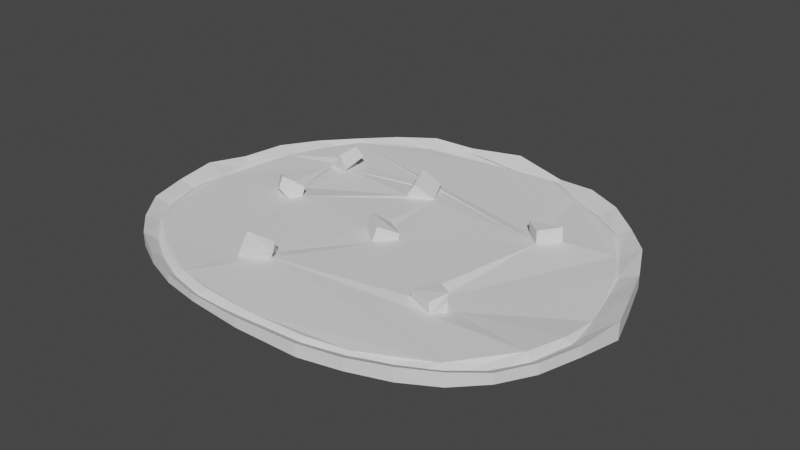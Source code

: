 # Source: kouign_amann_butter.blend  (saved by Blender 3.6.13; exported with 4.5.12 LTS)
import bpy
from mathutils import Matrix  # noqa: F401  (used for matrix-valued properties, if any)

bpy.ops.wm.read_factory_settings(use_empty=True)
scene = bpy.context.scene
scene.name = 'Scene'

# ---- collections
col_collection = bpy.data.collections.new('Collection'); scene.collection.children.link(col_collection)

# ---- world
world_world = bpy.data.worlds.new('World'); scene.world = world_world
world_world.use_nodes = True; world_world.node_tree.nodes.clear()
_N = world_world.node_tree.nodes; _L = world_world.node_tree.links
n0 = _N.new('ShaderNodeOutputWorld'); n0.name = 'World Output'; n0.location = (300, 300)
n1 = _N.new('ShaderNodeBackground'); n1.name = 'Background'; n1.location = (10, 300)
n1.inputs[0].default_value = (0.05088, 0.05088, 0.05088, 1.0)
_L.new(n1.outputs[0], n0.inputs[0])
n0.is_active_output = True
world_world.color = (0.05088, 0.05088, 0.05088)
world_world.use_sun_shadow = False
world_world.sun_shadow_jitter_overblur = 0.0

# ---- meshes
me_circle = bpy.data.meshes.new('Circle')
me_circle.from_pydata([(0.001208, 1.021, 0.1053), (0.6082, 0.4369, 0.1706), (-4.898e-06, 0.9292, 0.02461), (0.5388, 0.3474, 0.1626), (-0.2463, 0.9177, 0.009691), (-0.26, 0.9869, 0.07243), (0.4918, 0.5171, 0.1693), (-0.4176, 0.8545, 0.03444), (-0.4536, 0.9411, 0.09871), (0.451, 0.4205, 0.1491), (-0.578, 0.7698, 0.03243), (-0.6265, 0.8422, 0.08677), (0.087, 0.006919, 0.1211), (-0.7258, 0.6621, 0.008314), (-0.7767, 0.713, 0.07705), (-0.8344, 0.515, 0.02973), (0.02091, -0.06024, 0.1754), (-0.9039, 0.5614, 0.08162), (0.01174, -0.07372, 0.1095), (-0.9174, 0.3536, 0.03638), (-0.01191, 0.06474, 0.1212), (-1.001, 0.3881, 0.08934), (-0.9797, 0.1822, 0.01377), (-0.07067, 0.008026, 0.1933), (-1.052, 0.1965, 0.07501), (-0.08317, -0.006077, 0.1134), (-0.9845, 9.833e-07, 0.04381), (-0.5643, 0.464, 0.2209), (-0.5279, 0.4745, 0.1534), (-1.088, 0.0, 0.1097), (-0.5699, 0.3544, 0.2019), (-0.9727, -0.1808, 0.03006), (-1.062, -0.1986, 0.09732), (-0.5292, 0.3579, 0.1195), (-0.6636, 0.4834, 0.1099), (-0.9222, -0.355, 0.02392), (-1.005, -0.3919, 0.09807), (-0.823, -0.4877, 0.03623), (-0.898, -0.5358, 0.08824), (-0.7135, -0.592, 0.02011), (0.578, -0.2974, 0.182), (-0.7722, -0.6462, 0.09502), (0.5741, -0.298, 0.1178), (-0.5728, -0.6739, 0.0199), (0.5392, -0.3705, 0.1493), (-0.6157, -0.7304, 0.08201), (-0.413, -0.738, 0.01335), (0.4787, -0.2345, 0.1606), (-0.4406, -0.7938, 0.07562), (0.4162, -0.3337, 0.1301), (-0.2381, -0.776, 0.01255), (-0.2516, -0.8323, 0.07), (0.007951, -0.7822, 0.02513), (0.007816, -0.8481, 0.07686), (0.2936, -0.7678, 0.02778), (-0.2952, -0.5123, 0.2063), (0.3087, -0.8382, 0.08568), (-0.31, -0.4761, 0.2307), (0.4671, -0.7299, 0.02934), (0.498, -0.7978, 0.08634), (0.6275, -0.6701, 0.02797), (-0.1863, -0.4586, 0.1425), (0.674, -0.7347, 0.09374), (-0.2168, -0.4179, 0.1705), (-0.5173, 0.06343, 0.1406), (0.7685, -0.5899, 0.02534), (0.8272, -0.644, 0.08873), (0.8841, -0.4925, 0.022), (-0.5842, -0.006434, 0.2302), (0.9531, -0.5336, 0.08141), (-0.5921, -0.02547, 0.1454), (0.9633, -0.3557, 0.02324), (1.039, -0.3879, 0.08419), (-0.676, 0.06966, 0.1643), (1.015, -0.1811, 0.02689), (1.097, -0.1975, 0.08562), (-0.03686, 0.3933, 0.09384), (1.022, -0.002059, 0.04866), (1.13, 0.003935, 0.1087), (0.9691, 0.1671, 0.03923), (-0.1142, 0.3483, 0.1858), (1.068, 0.1918, 0.1025), (-0.1468, 0.3383, 0.1069), (-0.08312, 0.5048, 0.1237), (0.918, 0.3419, 0.03287), (1.004, 0.3775, 0.08089), (0.8339, 0.502, 0.02996), (-0.1636, 0.4657, 0.2177), (0.9167, 0.5573, 0.09762), (-0.1876, 0.459, 0.1396), (0.7184, 0.6411, 0.03229), (0.7839, 0.7066, 0.08096), (0.5798, 0.7574, 0.02774), (0.6332, 0.8373, 0.09234), (0.4192, 0.8405, 0.03323), (0.4561, 0.9299, 0.08861), (0.2485, 0.904, 0.007758), (0.2622, 0.9725, 0.05594), (-0.26, 0.9869, 0.02502), (-0.2462, 0.9169, 0.08579), (-0.0007937, 0.9213, 0.05448), (-0.000292, 1.02, -0.00429), (-0.4541, 0.9424, -0.004167), (-0.4182, 0.8556, 0.06577), (-0.627, 0.843, 0.008826), (-0.5825, 0.7763, 0.08296), (-0.7772, 0.7135, 0.01903), (-0.7252, 0.6614, 0.08702), (-0.9051, 0.5622, 0.01285), (-0.8359, 0.5159, 0.07157), (-1.001, 0.3883, 0.007055), (-0.9176, 0.3537, 0.06125), (-1.053, 0.1967, 0.02069), (-0.9814, 0.1825, 0.08743), (-1.088, 0.0, -0.0127), (-0.9836, 5.817e-05, 0.05118), (-1.063, -0.1988, -0.002253), (-0.9726, -0.1807, 0.06689), (-1.005, -0.3908, 0.001398), (-0.9183, -0.3526, 0.06319), (-0.8985, -0.535, 8.638e-05), (-0.8281, -0.4919, 0.06635), (-0.7716, -0.6452, -0.003669), (-0.7112, -0.5885, 0.06003), (-0.6154, -0.7295, 0.009035), (-0.5716, -0.6709, 0.06246), (-0.4407, -0.7942, 0.01216), (-0.4127, -0.7366, 0.07266), (-0.2516, -0.8323, 0.01875), (-0.238, -0.7749, 0.07406), (0.007811, -0.8493, 0.008354), (0.007845, -0.7858, 0.07035), (0.3088, -0.8395, -0.0004437), (0.2943, -0.7746, 0.07355), (0.4981, -0.798, 0.001633), (0.4674, -0.7311, 0.06171), (0.6736, -0.7337, -0.002456), (0.6247, -0.6643, 0.04841), (0.8279, -0.645, -0.003093), (0.7704, -0.5927, 0.07028), (0.9528, -0.5324, 0.008633), (0.8799, -0.4886, 0.05571), (1.04, -0.3879, 0.01108), (0.9696, -0.3583, 0.08943), (1.098, -0.1975, 0.01151), (1.017, -0.1817, 0.07642), (1.131, 0.001936, -0.01027), (1.022, -0.003374, 0.04887), (1.068, 0.189, -0.02315), (0.9733, 0.1673, 0.0506), (1.004, 0.3777, -0.003111), (0.9193, 0.3422, 0.04941), (0.9161, 0.557, -0.01713), (0.8314, 0.5002, 0.04264), (0.786, 0.7088, -0.008147), (0.7259, 0.6487, 0.07149), (0.6333, 0.8375, -0.01357), (0.5797, 0.7573, 0.05123), (0.4556, 0.9286, -0.006427), (0.4188, 0.8397, 0.04406), (0.2622, 0.9739, 0.02028), (0.249, 0.9074, 0.07947), (-0.6643, 0.4808, 0.08246), (0.4244, -0.3307, 0.08976), (0.4877, -0.2295, 0.05072), (0.5826, -0.2839, 0.05161), (0.5454, -0.373, 0.07148), (0.5819, -0.3104, 0.06169), (-0.6642, 0.3762, 0.06129), (-0.6766, 0.4255, 0.06268), (-0.6094, 0.1372, 0.05656), (-0.6183, 0.1457, 0.05369), (-0.5452, 0.3613, 0.08393), (-0.6227, 0.3791, 0.07828), (-0.5608, 0.3847, 0.08834), (-0.5783, 0.4707, 0.08213), (-0.6684, 0.04076, 0.06446), (-0.6785, 0.04854, 0.06447), (-0.5202, 0.05007, 0.08066), (-0.3372, -0.5144, 0.07019), (-0.3799, -0.452, 0.06507), (-0.03677, 0.3979, 0.08279), (-0.09128, 0.4954, 0.0745), (-0.1433, 0.3452, 0.09265), (-0.132, 0.3561, 0.0841), (-0.1605, 0.4776, 0.06854), (-0.5577, 0.001759, 0.06969), (-0.2264, -0.4221, 0.08074), (-0.2357, -0.3903, 0.07459), (-0.01222, 0.06607, 0.07257), (-0.06806, -0.005678, 0.08573), (-0.2067, -0.4516, 0.08769), (0.004858, -0.08206, 0.06083), (0.03292, -0.06494, 0.07972), (0.4568, 0.4215, 0.05844), (0.4923, 0.5169, 0.0676), (0.6111, 0.4372, 0.06854), (0.5391, 0.3474, 0.07312), (0.08283, 0.003959, 0.08135)], [], [(97, 160, 101, 0), (81, 148, 150, 85), (41, 122, 124, 45), (85, 150, 152, 88), (45, 124, 126, 48), (88, 152, 154, 91), (48, 126, 128, 51), (91, 154, 156, 93), (51, 128, 130, 53), (8, 102, 104, 11), (93, 156, 158, 95), (53, 130, 132, 56), (11, 104, 106, 14), (95, 158, 160, 97), (56, 132, 134, 59), (14, 106, 108, 17), (143, 165, 167, 164, 153, 151, 149, 147, 145), (155, 153, 196, 195, 161, 159, 157), (179, 127, 125, 123, 121, 119, 117, 115, 113, 111, 169, 168, 173, 171, 177, 176, 186, 180), (172, 184, 183, 181, 182, 185, 174, 175, 162, 169, 111, 109, 107, 105, 103, 99, 100, 161, 195, 194, 197, 196, 153, 164, 163, 166, 165, 143, 141, 139, 137, 135, 133, 131, 129, 127, 179, 191, 187, 192, 198, 189, 190, 193, 188, 180, 186, 178, 170, 171, 173), (184, 172, 174, 185), (188, 193, 192, 187), (59, 134, 136, 62), (17, 108, 110, 21), (5, 98, 102, 8), (62, 136, 138, 66), (21, 110, 112, 24), (66, 138, 140, 69), (24, 112, 114, 29), (69, 140, 142, 72), (29, 114, 116, 32), (72, 142, 144, 75), (32, 116, 118, 36), (75, 144, 146, 78), (36, 118, 120, 38), (78, 146, 148, 81), (38, 120, 122, 41), (5, 4, 2, 0), (8, 7, 4, 5), (11, 10, 7, 8), (14, 13, 10, 11), (17, 15, 13, 14), (21, 19, 15, 17), (24, 22, 19, 21), (29, 26, 22, 24), (32, 31, 26, 29), (36, 35, 31, 32), (38, 37, 35, 36), (41, 39, 37, 38), (45, 43, 39, 41), (48, 46, 43, 45), (51, 50, 46, 48), (53, 52, 50, 51), (56, 54, 52, 53), (59, 58, 54, 56), (62, 60, 58, 59), (66, 65, 60, 62), (69, 67, 65, 66), (72, 71, 67, 69), (75, 74, 71, 72), (78, 77, 74, 75), (81, 79, 77, 78), (85, 84, 79, 81), (88, 86, 84, 85), (91, 90, 86, 88), (93, 92, 90, 91), (95, 94, 92, 93), (97, 96, 94, 95), (0, 2, 96, 97), (99, 98, 101, 100), (103, 102, 98, 99), (105, 104, 102, 103), (107, 106, 104, 105), (109, 108, 106, 107), (111, 110, 108, 109), (113, 112, 110, 111), (115, 114, 112, 113), (117, 116, 114, 115), (119, 118, 116, 117), (121, 120, 118, 119), (123, 122, 120, 121), (125, 124, 122, 123), (127, 126, 124, 125), (129, 128, 126, 127), (131, 130, 128, 129), (133, 132, 130, 131), (135, 134, 132, 133), (137, 136, 134, 135), (139, 138, 136, 137), (141, 140, 138, 139), (143, 142, 140, 141), (145, 144, 142, 143), (147, 146, 144, 145), (149, 148, 146, 147), (151, 150, 148, 149), (153, 152, 150, 151), (155, 154, 152, 153), (157, 156, 154, 155), (159, 158, 156, 157), (161, 160, 158, 159), (100, 101, 160, 161), (0, 101, 98, 5), (197, 3, 1, 196), (9, 3, 197, 194), (195, 6, 9, 194), (196, 1, 6, 195), (1, 3, 9, 6), (18, 16, 12, 198, 192), (23, 16, 18, 25), (189, 20, 23, 25, 190), (198, 12, 20, 189), (12, 16, 23, 20), (190, 25, 18, 192, 193), (30, 27, 28, 33), (173, 168, 30, 33, 172), (34, 169, 162), (175, 28, 27, 34, 162), (27, 30, 168, 169, 34), (4, 7, 10, 13, 15, 19, 22, 26, 31, 35, 37, 39, 43, 46, 50, 52, 54, 58, 60, 65, 67, 71, 74, 77, 79, 84, 86, 90, 92, 94, 96, 2), (33, 28, 175, 174, 172), (44, 40, 42, 165, 166), (49, 44, 166, 163), (164, 47, 49, 163), (40, 47, 164, 167, 42), (40, 44, 49, 47), (167, 165, 42), (180, 57, 55, 179), (61, 55, 57, 63), (61, 63, 188, 187, 191), (179, 55, 61, 191), (188, 63, 57, 180), (186, 70, 68, 64, 178), (177, 73, 68, 70, 176), (171, 73, 177), (64, 170, 178), (64, 68, 73, 171, 170), (70, 186, 176), (82, 80, 76, 181, 183), (87, 80, 82, 89), (182, 83, 87, 89, 185), (181, 76, 83, 182), (83, 76, 80, 87), (185, 89, 82, 183, 184)])
_uv = me_circle.uv_layers.new(name='UVMap')
_uv.uv.foreach_set('vector', [0.0, 0.0, 0.0, 0.0, 0.0, 0.0, 0.0, 0.0, 0.0, 0.0, 0.0, 0.0, 0.0, 0.0, 0.0, 0.0, 0.0, 0.0, 0.0, 0.0, 0.0, 0.0, 0.0, 0.0, 0.0, 0.0, 0.0, 0.0, 0.0, 0.0, 0.0, 0.0, 0.0, 0.0, 0.0, 0.0, 0.0, 0.0, 0.0, 0.0, 0.0, 0.0, 0.0, 0.0, 0.0, 0.0, 0.0, 0.0, 0.0, 0.0, 0.0, 0.0, 0.0, 0.0, 0.0, 0.0, 0.0, 0.0, 0.0, 0.0, 0.0, 0.0, 0.0, 0.0, 0.0, 0.0, 0.0, 0.0, 0.0, 0.0, 0.0, 0.0, 0.0, 0.0, 0.0, 0.0, 0.0, 0.0, 0.0, 0.0, 0.0, 0.0, 0.0, 0.0, 0.0, 0.0, 0.0, 0.0, 0.0, 0.0, 0.0, 0.0, 0.0, 0.0, 0.0, 0.0, 0.0, 0.0, 0.0, 0.0, 0.0, 0.0, 0.0, 0.0, 0.0, 0.0, 0.0, 0.0, 0.0, 0.0, 0.0, 0.0, 0.0, 0.0, 0.0, 0.0, 0.0, 0.0, 0.0, 0.0, 0.0, 0.0, 0.0, 0.0, 0.0, 0.0, 0.0, 0.0, 0.0, 0.0, 0.0, 0.0, 0.0, 0.0, 0.0, 0.0, 0.0, 0.0, 0.0, 0.0, 0.0, 0.0, 0.0, 0.0, 0.0, 0.0, 0.0, 0.0, 0.0, 0.0, 0.0, 0.0, 0.0, 0.0, 0.0, 0.0, 0.0, 0.0, 0.0, 0.0, 0.0, 0.0, 0.0, 0.0, 0.0, 0.0, 0.0, 0.0, 0.0, 0.0, 0.0, 0.0, 0.0, 0.0, 0.0, 0.0, 0.0, 0.0, 0.0, 0.0, 0.0, 0.0, 0.0, 0.0, 0.0, 0.0, 0.0, 0.0, 0.0, 0.0, 0.0, 0.0, 0.0, 0.0, 0.0, 0.0, 0.0, 0.0, 0.0, 0.0, 0.0, 0.0, 0.0, 0.0, 0.0, 0.0, 0.0, 0.0, 0.0, 0.0, 0.0, 0.0, 0.0, 0.0, 0.0, 0.0, 0.0, 0.0, 0.0, 0.0, 0.0, 0.0, 0.0, 0.0, 0.0, 0.0, 0.0, 0.0, 0.0, 0.0, 0.0, 0.0, 0.0, 0.0, 0.0, 0.0, 0.0, 0.0, 0.0, 0.0, 0.0, 0.0, 0.0, 0.0, 0.0, 0.0, 0.0, 0.0, 0.0, 0.0, 0.0, 0.0, 0.0, 0.0, 0.0, 0.0, 0.0, 0.0, 0.0, 0.0, 0.0, 0.0, 0.0, 0.0, 0.0, 0.0, 0.0, 0.0, 0.0, 0.0, 0.0, 0.0, 0.0, 0.0, 0.0, 0.0, 0.0, 0.0, 0.0, 0.0, 0.0, 0.0, 0.0, 0.0, 0.0, 0.0, 0.0, 0.0, 0.0, 0.0, 0.0, 0.0, 0.0, 0.0, 0.0, 0.0, 0.0, 0.0, 0.0, 0.0, 0.0, 0.0, 0.0, 0.0, 0.0, 0.0, 0.0, 0.0, 0.0, 0.0, 0.0, 0.0, 0.0, 0.0, 0.0, 0.0, 0.0, 0.0, 0.0, 0.0, 0.0, 0.0, 0.0, 0.0, 0.0, 0.0, 0.0, 0.0, 0.0, 0.0, 0.0, 0.0, 0.0, 0.0, 0.0, 0.0, 0.0, 0.0, 0.0, 0.0, 0.0, 0.0, 0.0, 0.0, 0.0, 0.0, 0.0, 0.0, 0.0, 0.0, 0.0, 0.0, 0.0, 0.0, 0.0, 0.0, 0.0, 0.0, 0.0, 0.0, 0.0, 0.0, 0.0, 0.0, 0.0, 0.0, 0.0, 0.0, 0.0, 0.0, 0.0, 0.0, 0.0, 0.0, 0.0, 0.0, 0.0, 0.0, 0.0, 0.0, 0.0, 0.0, 0.0, 0.0, 0.0, 0.0, 0.0, 0.0, 0.0, 0.0, 0.0, 0.0, 0.0, 0.0, 0.0, 0.0, 0.0, 0.0, 0.0, 0.0, 0.0, 0.0, 0.0, 0.0, 0.0, 0.0, 0.0, 0.0, 0.0, 0.0, 0.0, 0.0, 0.0, 0.0, 0.0, 0.0, 0.0, 0.0, 0.0, 0.0, 0.0, 0.0, 0.0, 0.0, 0.0, 0.0, 0.0, 0.0, 0.0, 0.0, 0.0, 0.0, 0.0, 0.0, 0.0, 0.0, 0.0, 0.0, 0.0, 0.0, 0.0, 0.0, 0.0, 0.0, 0.0, 0.0, 0.0, 0.0, 0.0, 0.0, 0.0, 0.0, 0.0, 0.0, 0.0, 0.0, 0.0, 0.0, 0.0, 0.0, 0.0, 0.0, 0.0, 0.0, 0.0, 0.0, 0.0, 0.0, 0.0, 0.0, 0.0, 0.0, 0.0, 0.0, 0.0, 0.0, 0.0, 0.0, 0.0, 0.0, 0.0, 0.0, 0.0, 0.0, 0.0, 0.0, 0.0, 0.0, 0.0, 0.0, 0.0, 0.0, 0.0, 0.0, 0.0, 0.0, 0.0, 0.0, 0.0, 0.0, 0.0, 0.0, 0.0, 0.0, 0.0, 0.0, 0.0, 0.0, 0.0, 0.0, 0.0, 0.0, 0.0, 0.0, 0.0, 0.0, 0.0, 0.0, 0.0, 0.0, 0.0, 0.0, 0.0, 0.0, 0.0, 0.0, 0.0, 0.0, 0.0, 0.0, 0.0, 0.0, 0.0, 0.0, 0.0, 0.0, 0.0, 0.0, 0.0, 0.0, 0.0, 0.0, 0.0, 0.0, 0.0, 0.0, 0.0, 0.0, 0.0, 0.0, 0.0, 0.0, 0.0, 0.0, 0.0, 0.0, 0.0, 0.0, 0.0, 0.0, 0.0, 0.0, 0.0, 0.0, 0.0, 0.0, 0.0, 0.0, 0.0, 0.0, 0.0, 0.0, 0.0, 0.0, 0.0, 0.0, 0.0, 0.0, 0.0, 0.0, 0.0, 0.0, 0.0, 0.0, 0.0, 0.0, 0.0, 0.0, 0.0, 0.0, 0.0, 0.0, 0.0, 0.0, 0.0, 0.0, 0.0, 0.0, 0.0, 0.0, 0.0, 0.0, 0.0, 0.0, 0.0, 0.0, 0.0, 0.0, 0.0, 0.0, 0.0, 0.0, 0.0, 0.0, 0.0, 0.0, 0.0, 0.0, 0.0, 0.0, 0.0, 0.0, 0.0, 0.0, 0.0, 0.0, 0.0, 0.0, 0.0, 0.0, 0.0, 0.0, 0.0, 0.0, 0.0, 0.0, 0.0, 0.0, 0.0, 0.0, 0.0, 0.0, 0.0, 0.0, 0.0, 0.0, 0.0, 0.0, 0.0, 0.0, 0.0, 0.0, 0.0, 0.0, 0.0, 0.0, 0.0, 0.0, 0.0, 0.0, 0.0, 0.0, 0.0, 0.0, 0.0, 0.0, 0.0, 0.0, 0.0, 0.0, 0.0, 0.0, 0.0, 0.0, 0.0, 0.0, 0.0, 0.0, 0.0, 0.0, 0.0, 0.0, 0.0, 0.0, 0.0, 0.0, 0.0, 0.0, 0.0, 0.0, 0.0, 0.0, 0.0, 0.0, 0.0, 0.0, 0.0, 0.0, 0.0, 0.0, 0.0, 0.0, 0.0, 0.0, 0.0, 0.0, 0.0, 0.0, 0.0, 0.0, 0.0, 0.0, 0.0, 0.0, 0.0, 0.0, 0.0, 0.0, 0.0, 0.0, 0.0, 0.0, 0.0, 0.0, 0.0, 0.0, 0.0, 0.0, 0.0, 0.0, 0.0, 0.0, 0.0, 0.0, 0.0, 0.0, 0.0, 0.0, 0.0, 0.0, 0.0, 0.0, 0.0, 0.0, 0.0, 0.0, 0.0, 0.0, 0.0, 0.0, 0.0, 0.0, 0.0, 0.0, 0.0, 0.0, 0.0, 0.0, 0.0, 0.0, 0.0, 0.0, 0.0, 0.0, 0.0, 0.0, 0.0, 0.0, 0.0, 0.0, 0.0, 0.0, 0.0, 0.0, 0.0, 0.0, 0.0, 0.0, 0.0, 0.0, 0.0, 0.0, 0.0, 0.0, 0.0, 0.0, 0.0, 0.0, 0.0, 0.0, 0.0, 0.0, 0.0, 0.0, 0.0, 0.0, 0.0, 0.0, 0.0, 0.0, 0.0, 0.0, 0.0, 0.0, 0.0, 0.0, 0.0, 0.0, 0.0, 0.0, 0.0, 0.0, 0.0, 0.0, 0.0, 0.0, 0.0, 0.0, 0.0, 0.0, 0.0, 0.0, 0.0, 0.0, 0.0, 0.0, 0.0, 0.0, 0.0, 0.0, 0.0, 0.0, 0.0, 0.0, 0.0, 0.0, 0.0, 0.0, 0.0, 0.0, 0.0, 0.0, 0.0, 0.0, 0.0, 0.0, 0.0, 0.0, 0.0, 0.0, 0.0, 0.0, 0.0, 0.0, 0.0, 0.0, 0.0, 0.0, 0.0, 0.0, 0.0, 0.0, 0.0, 0.0, 0.0, 0.0, 0.0, 0.0, 0.0, 0.0, 0.0, 0.0, 0.0, 0.0, 0.0, 0.0, 0.0, 0.0, 0.0, 0.0, 0.0, 0.0, 0.0, 0.0, 0.0, 0.0, 0.0, 0.0, 0.0, 0.0, 0.0, 0.0, 0.0, 0.0, 0.0, 0.0, 0.0, 0.0, 0.0, 0.0, 0.0, 0.0, 0.0, 0.0, 0.0, 0.0, 0.0, 0.0, 0.0, 0.0, 0.0, 0.0, 0.0, 0.0, 0.0, 0.0, 0.0, 0.0, 0.0, 0.0, 0.0, 0.0, 0.0, 0.0, 0.0, 0.0, 0.0, 0.0, 0.0, 0.0, 0.0, 0.0, 0.0, 0.0, 0.0, 0.0, 0.0, 0.0, 0.0, 0.0, 0.0, 0.0, 0.0, 0.0, 0.0, 0.0, 0.0, 0.0, 0.0, 0.0, 0.0, 0.0, 0.0, 0.0, 0.5589, 0.25, 0.375, 0.25, 0.375, 0.0, 0.5607, 0.0, 0.375, 0.5, 0.375, 0.25, 0.5589, 0.25, 0.5532, 0.5, 0.555, 0.75, 0.375, 0.75, 0.375, 0.5, 0.5532, 0.5, 0.5607, 1.0, 0.375, 1.0, 0.375, 0.75, 0.555, 0.75, 0.125, 0.75, 0.125, 0.5, 0.375, 0.5, 0.375, 0.75, 0.625, 0.25, 0.375, 0.25, 0.375, 0.0, 0.4582, 0.0, 0.625, 0.2293, 0.375, 0.5, 0.375, 0.25, 0.625, 0.25, 0.625, 0.5, 0.4763, 0.75, 0.375, 0.75, 0.375, 0.5, 0.625, 0.5, 0.625, 0.5455, 0.4582, 1.0, 0.375, 1.0, 0.375, 0.75, 0.4763, 0.75, 0.125, 0.75, 0.125, 0.5, 0.375, 0.5, 0.375, 0.75, 0.625, 0.5455, 0.625, 0.5, 0.875, 0.5, 0.875, 0.5207, 0.8521, 0.5229, 0.375, 0.25, 0.375, 0.0, 0.625, 0.0, 0.625, 0.25, 0.4765, 0.3985, 0.375, 0.4715, 0.375, 0.25, 0.625, 0.25, 0.625, 0.2917, 0.375, 0.75, 0.375, 0.6054, 0.4285, 0.75, 0.625, 0.8907, 0.625, 1.0, 0.375, 1.0, 0.375, 0.75, 0.4285, 0.75, 0.125, 0.75, 0.125, 0.5, 0.3465, 0.5, 0.375, 0.6054, 0.375, 0.75, 0.0, 0.0, 0.0, 0.0, 0.0, 0.0, 0.0, 0.0, 0.0, 0.0, 0.0, 0.0, 0.0, 0.0, 0.0, 0.0, 0.0, 0.0, 0.0, 0.0, 0.0, 0.0, 0.0, 0.0, 0.0, 0.0, 0.0, 0.0, 0.0, 0.0, 0.0, 0.0, 0.0, 0.0, 0.0, 0.0, 0.0, 0.0, 0.0, 0.0, 0.0, 0.0, 0.0, 0.0, 0.0, 0.0, 0.0, 0.0, 0.0, 0.0, 0.0, 0.0, 0.0, 0.0, 0.0, 0.0, 0.0, 0.0, 0.0, 0.0, 0.0, 0.0, 0.0, 0.0, 0.875, 0.5, 0.875, 0.75, 0.7657, 0.75, 0.8178, 0.5572, 0.8333, 0.5, 0.375, 0.25, 0.375, 0.0, 0.625, 0.0, 0.625, 0.03496, 0.5446, 0.25, 0.375, 0.5, 0.375, 0.25, 0.5446, 0.25, 0.4577, 0.5, 0.5512, 0.75, 0.375, 0.75, 0.375, 0.5, 0.4577, 0.5, 0.375, 1.0, 0.375, 0.75, 0.5512, 0.75, 0.625, 0.9624, 0.625, 1.0, 0.125, 0.75, 0.125, 0.5, 0.375, 0.5, 0.375, 0.75, 0.8374, 0.75, 0.875, 0.715, 0.875, 0.75, 0.625, 0.004336, 0.625, 0.25, 0.375, 0.25, 0.375, 0.06683, 0.375, 0.5, 0.375, 0.25, 0.625, 0.25, 0.625, 0.5, 0.375, 0.5, 0.625, 0.5, 0.625, 0.6357, 0.5166, 0.6084, 0.375, 0.5726, 0.125, 0.6832, 0.125, 0.5, 0.375, 0.5, 0.375, 0.5726, 0.625, 0.6357, 0.625, 0.5, 0.875, 0.5, 0.875, 0.7457, 0.625, 0.1209, 0.625, 0.25, 0.375, 0.25, 0.375, 0.0, 0.5115, 0.0, 0.5954, 0.5, 0.375, 0.5, 0.375, 0.25, 0.625, 0.25, 0.625, 0.4509, 0.375, 0.7349, 0.375, 0.5, 0.5954, 0.5, 0.375, 1.0, 0.375, 0.7735, 0.5115, 1.0, 0.125, 0.75, 0.125, 0.5, 0.375, 0.5, 0.375, 0.7349, 0.3515, 0.75, 0.875, 0.5, 0.875, 0.6291, 0.6741, 0.5, 0.625, 0.25, 0.375, 0.25, 0.375, 0.0, 0.3887, 0.0, 0.625, 0.2247, 0.375, 0.5, 0.375, 0.25, 0.625, 0.25, 0.625, 0.5, 0.4743, 0.75, 0.375, 0.75, 0.375, 0.5, 0.625, 0.5, 0.625, 0.6067, 0.3887, 1.0, 0.375, 1.0, 0.375, 0.75, 0.4743, 0.75, 0.375, 0.75, 0.125, 0.75, 0.125, 0.5, 0.375, 0.5, 0.625, 0.6067, 0.625, 0.5, 0.875, 0.5, 0.875, 0.5253, 0.8375, 0.5375])
me_circle.update()

# ---- objects
ob_circle = bpy.data.objects.new('Circle', me_circle)

# ---- transforms, parenting, visibility, modifiers, constraints
ob_circle.location = (0.0, 0.0, 0.0)
ob_circle.scale = (1.0, 1.0, 0.6708)

# ---- collection membership
col_collection.objects.link(ob_circle)

# ---- scene / render settings (as saved in the file)
scene.frame_start = 1; scene.frame_end = 250; scene.frame_set(4)
scene.render.engine = 'BLENDER_EEVEE_NEXT'
scene.cycles.sampling_pattern = 'TABULATED_SOBOL'
scene.view_settings.view_transform = 'Filmic'
bpy.context.view_layer.update()

# ---- added for rendering (the .blend has no active camera and no usable light): camera, sun
cam_auto = bpy.data.cameras.new('AutoCamera')
cam_auto.lens = 50.0
cam_auto.sensor_width = 36.0
cam_auto.clip_end = 1000.0
ob_auto_camera = bpy.data.objects.new('AutoCamera', cam_auto)
scene.collection.objects.link(ob_auto_camera)
ob_auto_camera.location = (2.71115, -3.14158, 2.22136)
ob_auto_camera.rotation_euler = (1.09748, -7.21219e-08, 0.694738)
scene.camera = ob_auto_camera
light_auto_sun = bpy.data.lights.new('AutoSun', 'SUN')
light_auto_sun.energy = 3.0
light_auto_sun.angle = 0.0523599
ob_auto_sun = bpy.data.objects.new('AutoSun', light_auto_sun)
scene.collection.objects.link(ob_auto_sun)
ob_auto_sun.rotation_euler = (0.872665, 0.174533, 0.523599)
bpy.context.view_layer.update()
